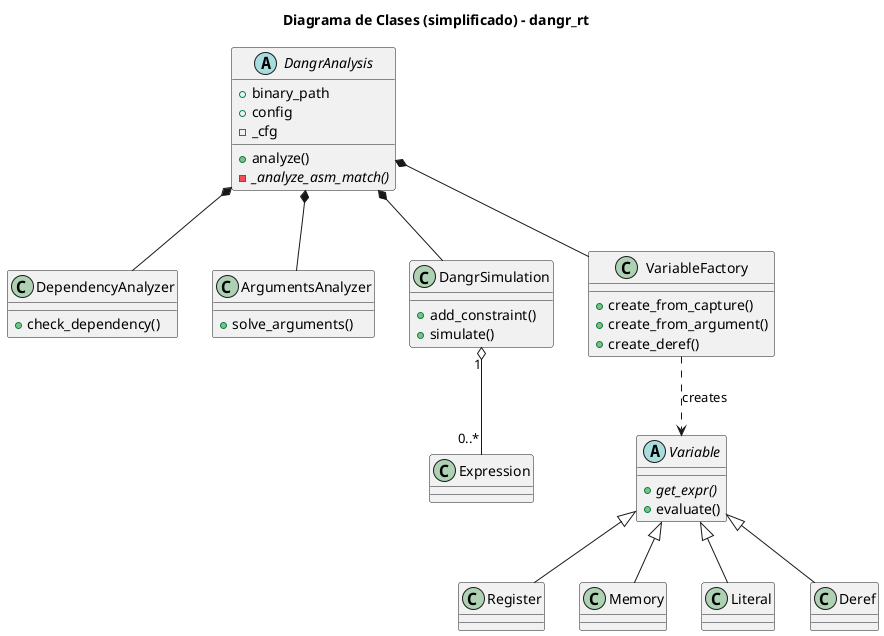

The diagram above was rendered by PlantUML. Its source (embedded in the PNG):
@startuml
' TODO: paquete con todo menos de JASMmathc
' TODO: paquete de jasm
' TODO: poner todos los métodos mencionados

' Título del diagrama
title Diagrama de Clases (simplificado) - dangr_rt

' Definición de clases principales
abstract class DangrAnalysis {
    + binary_path
    + config
    - _cfg
    + analyze()
    {abstract} - _analyze_asm_match()
}


class DependencyAnalyzer {
    + check_dependency()
}

class ArgumentsAnalyzer {
    + solve_arguments()
}

class DangrSimulation {
    + add_constraint()
    + simulate()
}

abstract class Variable {
    {abstract} + get_expr()
    + evaluate()
}


class Register
class Memory
class Literal
class Deref
class VariableFactory {
    + create_from_capture()
    + create_from_argument()
    + create_deref()
}

class Expression {
}


' Relación de herencia para Variable
Variable <|-- Register
Variable <|-- Memory
Variable <|-- Literal
Variable <|-- Deref




' Relaciones de composición/dependencia
DangrAnalysis *-- VariableFactory
DangrAnalysis *-- DependencyAnalyzer
DangrAnalysis *-- ArgumentsAnalyzer
DangrAnalysis *-- DangrSimulation
DangrSimulation "1" o-- "0..*" Expression
VariableFactory ..> Variable : creates

@enduml